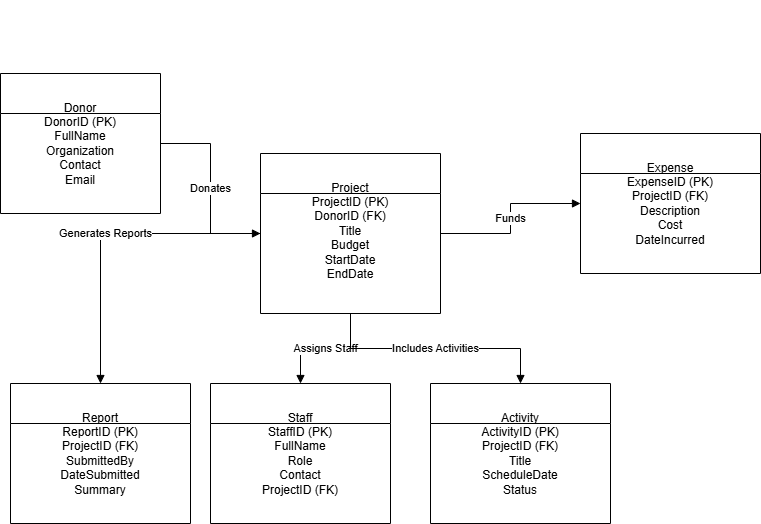

The diagram above was exported from draw.io. Its source (the exported page's mxGraphModel, read from the mxfile embedded in the PNG):
<mxGraphModel dx="888" dy="1712" grid="1" gridSize="10" guides="1" tooltips="1" connect="1" arrows="1" fold="1" page="1" pageScale="1" pageWidth="850" pageHeight="1100" math="0" shadow="0">
  <root>
    <mxCell id="0" />
    <mxCell id="1" parent="0" />
    <mxCell id="2" value="&lt;div&gt;&lt;br&gt;&lt;/div&gt;&lt;div&gt;&lt;br&gt;&lt;/div&gt;&lt;div&gt;&lt;br&gt;&lt;/div&gt;&lt;div&gt;&lt;br&gt;&lt;/div&gt;&lt;div&gt;&lt;br&gt;&lt;/div&gt;&lt;div&gt;&lt;br&gt;&lt;/div&gt;&lt;div&gt;&lt;br&gt;&lt;/div&gt;&lt;div&gt;&lt;span style=&quot;background-color: transparent; color: light-dark(rgb(0, 0, 0), rgb(255, 255, 255));&quot;&gt;Donor&lt;/span&gt;&lt;/div&gt;DonorID (PK)&lt;br&gt;FullName&lt;br&gt;Organization&lt;br&gt;Contact&lt;br&gt;Email" style="shape=swimlane;whiteSpace=wrap;html=1;" parent="1" vertex="1">
      <mxGeometry x="30" y="-90" width="160" height="140" as="geometry" />
    </mxCell>
    <mxCell id="3" value="&lt;div&gt;&lt;br&gt;&lt;/div&gt;&lt;div&gt;&lt;br&gt;&lt;/div&gt;&lt;div&gt;&lt;br&gt;&lt;/div&gt;&lt;div&gt;&lt;br&gt;&lt;/div&gt;&lt;div&gt;&lt;br&gt;&lt;/div&gt;&lt;div&gt;&lt;br&gt;&lt;/div&gt;&lt;div&gt;&lt;br&gt;&lt;/div&gt;&lt;div&gt;&lt;br&gt;&lt;/div&gt;Project&lt;br&gt;ProjectID (PK)&lt;br&gt;DonorID (FK)&lt;br&gt;Title&lt;br&gt;Budget&lt;br&gt;StartDate&lt;br&gt;EndDate" style="shape=swimlane;whiteSpace=wrap;html=1;" parent="1" vertex="1">
      <mxGeometry x="290" y="-10" width="180" height="160" as="geometry" />
    </mxCell>
    <mxCell id="4" value="&lt;div&gt;&lt;br&gt;&lt;/div&gt;&lt;div&gt;&lt;br&gt;&lt;/div&gt;&lt;div&gt;&lt;br&gt;&lt;/div&gt;&lt;div&gt;&lt;br&gt;&lt;/div&gt;&lt;div&gt;&lt;br&gt;&lt;/div&gt;&lt;div&gt;&lt;br&gt;&lt;/div&gt;&lt;div&gt;&lt;br&gt;&lt;/div&gt;Expense&lt;br&gt;ExpenseID (PK)&lt;br&gt;ProjectID (FK)&lt;br&gt;Description&lt;br&gt;Cost&lt;br&gt;DateIncurred" style="shape=swimlane;whiteSpace=wrap;html=1;" parent="1" vertex="1">
      <mxGeometry x="610" y="-30" width="180" height="140" as="geometry" />
    </mxCell>
    <mxCell id="5" value="&lt;div&gt;&lt;br&gt;&lt;/div&gt;&lt;div&gt;&lt;br&gt;&lt;/div&gt;&lt;div&gt;&lt;br&gt;&lt;/div&gt;&lt;div&gt;&lt;br&gt;&lt;/div&gt;&lt;div&gt;&lt;br&gt;&lt;/div&gt;&lt;div&gt;&lt;br&gt;&lt;/div&gt;&lt;div&gt;&lt;br&gt;&lt;/div&gt;Staff&lt;br&gt;StaffID (PK)&lt;br&gt;FullName&lt;br&gt;Role&lt;br&gt;Contact&lt;br&gt;ProjectID (FK)" style="shape=swimlane;whiteSpace=wrap;html=1;" parent="1" vertex="1">
      <mxGeometry x="240" y="220" width="180" height="140" as="geometry" />
    </mxCell>
    <mxCell id="6" value="&lt;div&gt;&lt;br&gt;&lt;/div&gt;&lt;div&gt;&lt;br&gt;&lt;/div&gt;&lt;div&gt;&lt;br&gt;&lt;/div&gt;&lt;div&gt;&lt;br&gt;&lt;/div&gt;&lt;div&gt;&lt;br&gt;&lt;/div&gt;&lt;div&gt;&lt;br&gt;&lt;/div&gt;&lt;div&gt;&lt;br&gt;&lt;/div&gt;Activity&lt;br&gt;ActivityID (PK)&lt;br&gt;ProjectID (FK)&lt;br&gt;Title&lt;br&gt;ScheduleDate&lt;br&gt;Status" style="shape=swimlane;whiteSpace=wrap;html=1;" parent="1" vertex="1">
      <mxGeometry x="460" y="220" width="180" height="140" as="geometry" />
    </mxCell>
    <mxCell id="7" value="&lt;div&gt;&lt;br&gt;&lt;/div&gt;&lt;div&gt;&lt;br&gt;&lt;/div&gt;&lt;div&gt;&lt;br&gt;&lt;/div&gt;&lt;div&gt;&lt;br&gt;&lt;/div&gt;&lt;div&gt;&lt;br&gt;&lt;/div&gt;&lt;div&gt;&lt;br&gt;&lt;/div&gt;&lt;div&gt;&lt;br&gt;&lt;/div&gt;Report&lt;br&gt;ReportID (PK)&lt;br&gt;ProjectID (FK)&lt;br&gt;SubmittedBy&lt;br&gt;DateSubmitted&lt;br&gt;Summary" style="shape=swimlane;whiteSpace=wrap;html=1;" parent="1" vertex="1">
      <mxGeometry x="40" y="220" width="180" height="140" as="geometry" />
    </mxCell>
    <mxCell id="8" value="Donates" style="edgeStyle=orthogonalEdgeStyle;rounded=0;html=1;endArrow=block;" parent="1" source="2" target="3" edge="1">
      <mxGeometry relative="1" as="geometry" />
    </mxCell>
    <mxCell id="9" value="Funds" style="edgeStyle=orthogonalEdgeStyle;rounded=0;html=1;endArrow=block;" parent="1" source="3" target="4" edge="1">
      <mxGeometry relative="1" as="geometry" />
    </mxCell>
    <mxCell id="10" value="Assigns Staff" style="edgeStyle=orthogonalEdgeStyle;rounded=0;html=1;endArrow=block;" parent="1" source="3" target="5" edge="1">
      <mxGeometry relative="1" as="geometry" />
    </mxCell>
    <mxCell id="11" value="Includes Activities" style="edgeStyle=orthogonalEdgeStyle;rounded=0;html=1;endArrow=block;" parent="1" source="3" target="6" edge="1">
      <mxGeometry relative="1" as="geometry" />
    </mxCell>
    <mxCell id="12" value="Generates Reports" style="edgeStyle=orthogonalEdgeStyle;rounded=0;html=1;endArrow=block;" parent="1" source="3" target="7" edge="1">
      <mxGeometry relative="1" as="geometry" />
    </mxCell>
  </root>
</mxGraphModel>